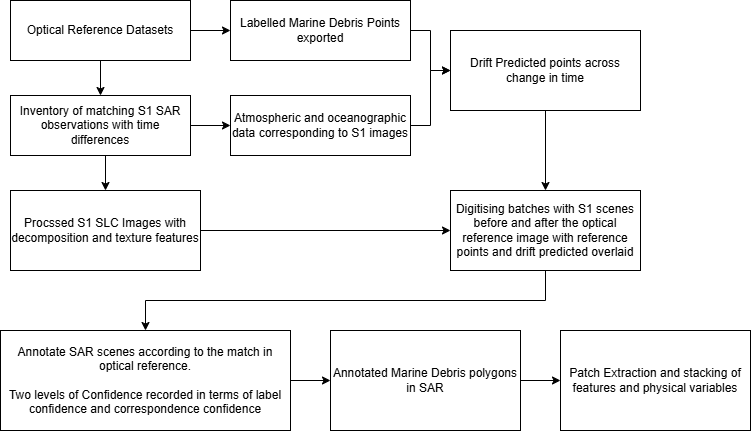

The diagram above was exported from draw.io. Its source (the exported page's mxGraphModel, read from the mxfile embedded in the PNG):
<mxGraphModel dx="1493" dy="764" grid="1" gridSize="10" guides="1" tooltips="1" connect="1" arrows="1" fold="1" page="1" pageScale="1" pageWidth="850" pageHeight="1100" math="0" shadow="0">
  <root>
    <mxCell id="0" />
    <mxCell id="1" parent="0" />
    <mxCell id="uYFb8oyzEcn_mXcqHsCy-6" edge="1" parent="1" source="uYFb8oyzEcn_mXcqHsCy-1" style="edgeStyle=orthogonalEdgeStyle;rounded=0;orthogonalLoop=1;jettySize=auto;html=1;exitX=0.5;exitY=1;exitDx=0;exitDy=0;entryX=0.5;entryY=0;entryDx=0;entryDy=0;defaultLabelBackgroundColor=page;" target="uYFb8oyzEcn_mXcqHsCy-3">
      <mxGeometry relative="1" as="geometry" />
    </mxCell>
    <mxCell id="uYFb8oyzEcn_mXcqHsCy-14" edge="1" parent="1" source="uYFb8oyzEcn_mXcqHsCy-1" style="edgeStyle=orthogonalEdgeStyle;rounded=0;orthogonalLoop=1;jettySize=auto;html=1;exitX=1;exitY=0.5;exitDx=0;exitDy=0;entryX=0;entryY=0.5;entryDx=0;entryDy=0;defaultLabelBackgroundColor=page;" target="uYFb8oyzEcn_mXcqHsCy-5">
      <mxGeometry relative="1" as="geometry" />
    </mxCell>
    <mxCell id="uYFb8oyzEcn_mXcqHsCy-1" parent="1" style="rounded=0;whiteSpace=wrap;html=1;" value="Optical Reference Datasets" vertex="1">
      <mxGeometry height="60" width="180" x="50" y="140" as="geometry" />
    </mxCell>
    <mxCell id="uYFb8oyzEcn_mXcqHsCy-19" edge="1" parent="1" source="uYFb8oyzEcn_mXcqHsCy-2" style="edgeStyle=orthogonalEdgeStyle;rounded=0;orthogonalLoop=1;jettySize=auto;html=1;exitX=1;exitY=0.5;exitDx=0;exitDy=0;defaultLabelBackgroundColor=page;" target="uYFb8oyzEcn_mXcqHsCy-10">
      <mxGeometry relative="1" as="geometry" />
    </mxCell>
    <mxCell id="uYFb8oyzEcn_mXcqHsCy-2" parent="1" style="rounded=0;whiteSpace=wrap;html=1;" value="Procssed S1 SLC Images with decomposition and texture features" vertex="1">
      <mxGeometry height="80" width="190" x="50" y="330" as="geometry" />
    </mxCell>
    <mxCell id="uYFb8oyzEcn_mXcqHsCy-7" edge="1" parent="1" source="uYFb8oyzEcn_mXcqHsCy-3" style="edgeStyle=orthogonalEdgeStyle;rounded=0;orthogonalLoop=1;jettySize=auto;html=1;exitX=0.5;exitY=1;exitDx=0;exitDy=0;entryX=0.5;entryY=0;entryDx=0;entryDy=0;defaultLabelBackgroundColor=page;" target="uYFb8oyzEcn_mXcqHsCy-2">
      <mxGeometry relative="1" as="geometry" />
    </mxCell>
    <mxCell id="uYFb8oyzEcn_mXcqHsCy-13" edge="1" parent="1" source="uYFb8oyzEcn_mXcqHsCy-3" style="edgeStyle=orthogonalEdgeStyle;rounded=0;orthogonalLoop=1;jettySize=auto;html=1;exitX=1;exitY=0.5;exitDx=0;exitDy=0;entryX=0;entryY=0.5;entryDx=0;entryDy=0;defaultLabelBackgroundColor=page;" target="uYFb8oyzEcn_mXcqHsCy-4">
      <mxGeometry relative="1" as="geometry" />
    </mxCell>
    <mxCell id="uYFb8oyzEcn_mXcqHsCy-3" parent="1" style="rounded=0;whiteSpace=wrap;html=1;" value="Inventory of matching S1 SAR observations with time differences" vertex="1">
      <mxGeometry height="60" width="180" x="50" y="235" as="geometry" />
    </mxCell>
    <mxCell id="uYFb8oyzEcn_mXcqHsCy-17" edge="1" parent="1" source="uYFb8oyzEcn_mXcqHsCy-4" style="edgeStyle=orthogonalEdgeStyle;rounded=0;orthogonalLoop=1;jettySize=auto;html=1;exitX=1;exitY=0.5;exitDx=0;exitDy=0;entryX=0;entryY=0.5;entryDx=0;entryDy=0;defaultLabelBackgroundColor=page;" target="uYFb8oyzEcn_mXcqHsCy-15">
      <mxGeometry relative="1" as="geometry" />
    </mxCell>
    <mxCell id="uYFb8oyzEcn_mXcqHsCy-4" parent="1" style="rounded=0;whiteSpace=wrap;html=1;" value="Atmospheric and oceanographic data corresponding to S1 images" vertex="1">
      <mxGeometry height="60" width="180" x="270" y="235" as="geometry" />
    </mxCell>
    <mxCell id="uYFb8oyzEcn_mXcqHsCy-16" edge="1" parent="1" source="uYFb8oyzEcn_mXcqHsCy-5" style="edgeStyle=orthogonalEdgeStyle;rounded=0;orthogonalLoop=1;jettySize=auto;html=1;exitX=1;exitY=0.5;exitDx=0;exitDy=0;entryX=0;entryY=0.5;entryDx=0;entryDy=0;defaultLabelBackgroundColor=page;" target="uYFb8oyzEcn_mXcqHsCy-15">
      <mxGeometry relative="1" as="geometry" />
    </mxCell>
    <mxCell id="uYFb8oyzEcn_mXcqHsCy-5" parent="1" style="rounded=0;whiteSpace=wrap;html=1;" value="Labelled Marine Debris Points exported" vertex="1">
      <mxGeometry height="60" width="180" x="270" y="140" as="geometry" />
    </mxCell>
    <mxCell id="uYFb8oyzEcn_mXcqHsCy-22" edge="1" parent="1" source="uYFb8oyzEcn_mXcqHsCy-10" style="edgeStyle=orthogonalEdgeStyle;rounded=0;orthogonalLoop=1;jettySize=auto;html=1;exitX=0.5;exitY=1;exitDx=0;exitDy=0;entryX=0.5;entryY=0;entryDx=0;entryDy=0;defaultLabelBackgroundColor=page;" target="uYFb8oyzEcn_mXcqHsCy-21">
      <mxGeometry relative="1" as="geometry" />
    </mxCell>
    <mxCell id="uYFb8oyzEcn_mXcqHsCy-10" parent="1" style="rounded=0;whiteSpace=wrap;html=1;" value="Digitising batches with S1 scenes before and after the optical reference image with reference points and drift predicted overlaid" vertex="1">
      <mxGeometry height="80" width="190" x="490" y="330" as="geometry" />
    </mxCell>
    <mxCell id="uYFb8oyzEcn_mXcqHsCy-18" edge="1" parent="1" source="uYFb8oyzEcn_mXcqHsCy-15" style="edgeStyle=orthogonalEdgeStyle;rounded=0;orthogonalLoop=1;jettySize=auto;html=1;exitX=0.5;exitY=1;exitDx=0;exitDy=0;entryX=0.5;entryY=0;entryDx=0;entryDy=0;defaultLabelBackgroundColor=page;" target="uYFb8oyzEcn_mXcqHsCy-10">
      <mxGeometry relative="1" as="geometry" />
    </mxCell>
    <mxCell id="uYFb8oyzEcn_mXcqHsCy-15" parent="1" style="rounded=0;whiteSpace=wrap;html=1;" value="Drift Predicted points across change in time" vertex="1">
      <mxGeometry height="80" width="190" x="490" y="170" as="geometry" />
    </mxCell>
    <mxCell id="uYFb8oyzEcn_mXcqHsCy-25" edge="1" parent="1" source="uYFb8oyzEcn_mXcqHsCy-21" style="edgeStyle=orthogonalEdgeStyle;rounded=0;orthogonalLoop=1;jettySize=auto;html=1;exitX=1;exitY=0.5;exitDx=0;exitDy=0;entryX=0;entryY=0.5;entryDx=0;entryDy=0;defaultLabelBackgroundColor=page;" target="uYFb8oyzEcn_mXcqHsCy-24">
      <mxGeometry relative="1" as="geometry" />
    </mxCell>
    <mxCell id="uYFb8oyzEcn_mXcqHsCy-21" parent="1" style="rounded=0;whiteSpace=wrap;html=1;" value="Annotate SAR scenes according to the match in optical reference.&lt;div&gt;&lt;br&gt;&lt;/div&gt;&lt;div&gt;Two levels of Confidence recorded in terms of label confidence and correspondence confidence&lt;/div&gt;" vertex="1">
      <mxGeometry height="100" width="290" x="40" y="470" as="geometry" />
    </mxCell>
    <mxCell id="uYFb8oyzEcn_mXcqHsCy-28" edge="1" parent="1" source="uYFb8oyzEcn_mXcqHsCy-24" style="edgeStyle=orthogonalEdgeStyle;rounded=0;orthogonalLoop=1;jettySize=auto;html=1;exitX=1;exitY=0.5;exitDx=0;exitDy=0;entryX=0;entryY=0.5;entryDx=0;entryDy=0;defaultLabelBackgroundColor=page;" target="uYFb8oyzEcn_mXcqHsCy-27">
      <mxGeometry relative="1" as="geometry" />
    </mxCell>
    <mxCell id="uYFb8oyzEcn_mXcqHsCy-24" parent="1" style="rounded=0;whiteSpace=wrap;html=1;" value="Annotated Marine Debris polygons in SAR" vertex="1">
      <mxGeometry height="100" width="190" x="370" y="470" as="geometry" />
    </mxCell>
    <mxCell id="uYFb8oyzEcn_mXcqHsCy-27" parent="1" style="rounded=0;whiteSpace=wrap;html=1;" value="Patch Extraction and stacking of features and physical variables" vertex="1">
      <mxGeometry height="100" width="190" x="600" y="470" as="geometry" />
    </mxCell>
  </root>
</mxGraphModel>